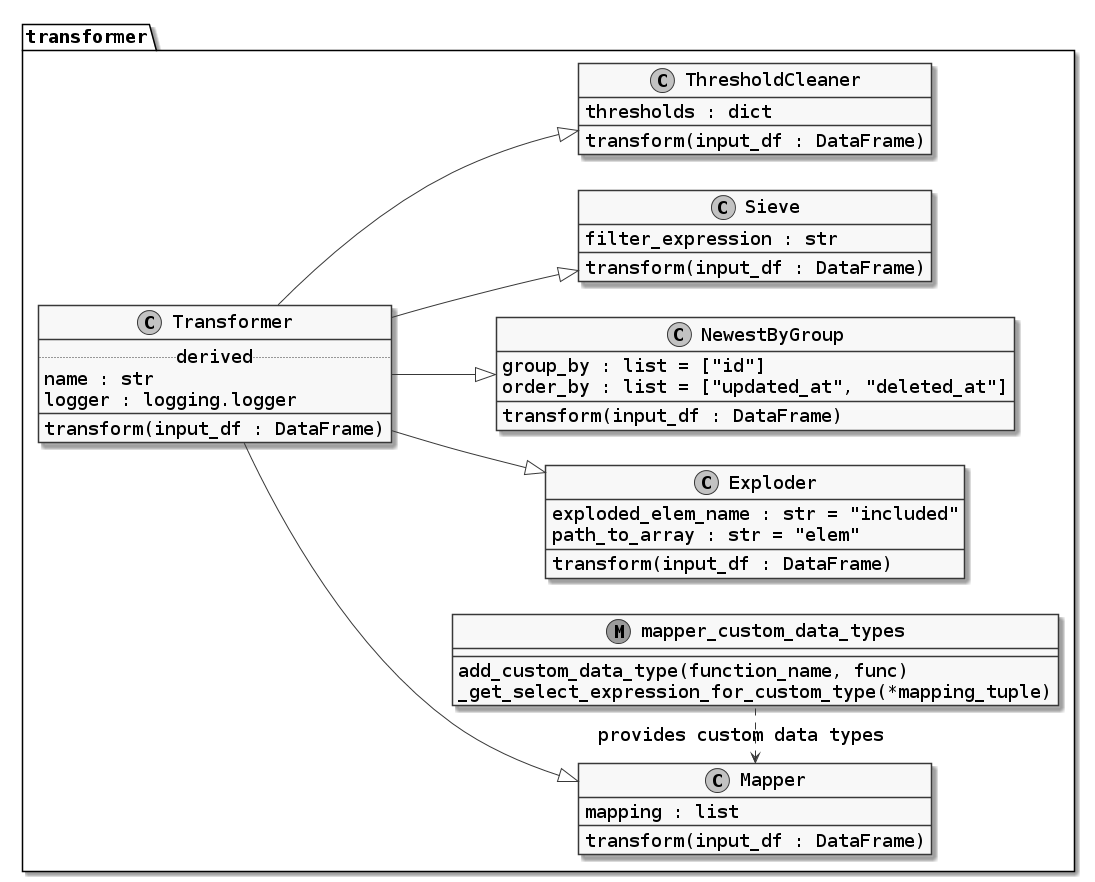

The diagram above was rendered by PlantUML. Its source (embedded in the PNG):
@startuml

skinparam monochrome true
skinparam defaultFontname Bitstream Vera Sans Mono
skinparam defaultFontSize 18


left to right direction


namespace transformer{
    
  class Transformer {
    .. derived ..
    name : str
    logger : logging.logger
    __
    transform(input_df : DataFrame)
  }
  class Mapper {
    mapping : list
    __
    transform(input_df : DataFrame)
  }
  class Exploder {
    exploded_elem_name : str = "included"
    path_to_array : str = "elem"
    __
    transform(input_df : DataFrame)
  }
  class NewestByGroup {
    group_by : list = ["id"]
    order_by : list = ["updated_at", "deleted_at"]
    __
    transform(input_df : DataFrame)
  }
  class Sieve {
    filter_expression : str
    __
    transform(input_df : DataFrame)
  }
  class ThresholdCleaner {
    thresholds : dict
    __
    transform(input_df : DataFrame)
  }
  class mapper_custom_data_types << (M,orchid) >> {
    add_custom_data_type(function_name, func)
    _get_select_expression_for_custom_type(*mapping_tuple)
  }

  Transformer --|> Mapper 
  Mapper <. mapper_custom_data_types : provides custom data types
  Transformer --|> Exploder
  Transformer --|> NewestByGroup 
  Transformer --|> Sieve 
  Transformer --|> ThresholdCleaner 

}
 @enduml